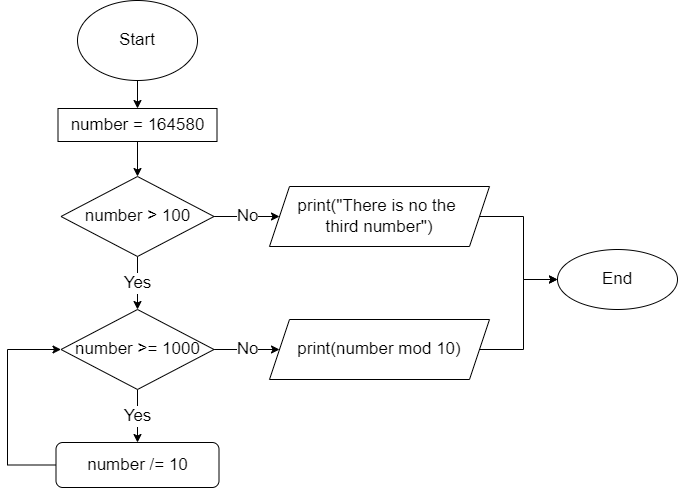

The diagram above was exported from draw.io. Its source (the exported page's mxGraphModel, read from the mxfile embedded in the PNG):
<mxGraphModel dx="1381" dy="620" grid="0" gridSize="10" guides="1" tooltips="1" connect="1" arrows="1" fold="1" page="0" pageScale="1" pageWidth="827" pageHeight="1169" math="0" shadow="0">
  <root>
    <mxCell id="0" />
    <mxCell id="1" parent="0" />
    <mxCell id="2" value="" style="edgeStyle=none;html=1;fontSize=17;" edge="1" parent="1" source="3" target="5">
      <mxGeometry relative="1" as="geometry" />
    </mxCell>
    <mxCell id="3" value="Start" style="ellipse;whiteSpace=wrap;html=1;fontSize=17;" vertex="1" parent="1">
      <mxGeometry x="354" y="30" width="120" height="80" as="geometry" />
    </mxCell>
    <mxCell id="4" value="" style="edgeStyle=none;html=1;fontSize=17;" edge="1" parent="1" source="5" target="8">
      <mxGeometry relative="1" as="geometry" />
    </mxCell>
    <mxCell id="5" value="number = 164580" style="whiteSpace=wrap;html=1;fontSize=17;" vertex="1" parent="1">
      <mxGeometry x="334.5" y="138" width="159" height="33" as="geometry" />
    </mxCell>
    <mxCell id="6" value="Yes" style="edgeStyle=none;html=1;fontSize=17;" edge="1" parent="1" source="8" target="11">
      <mxGeometry relative="1" as="geometry" />
    </mxCell>
    <mxCell id="7" value="No" style="edgeStyle=orthogonalEdgeStyle;rounded=0;html=1;exitX=1;exitY=0.5;exitDx=0;exitDy=0;fontSize=17;" edge="1" parent="1" source="8" target="17">
      <mxGeometry relative="1" as="geometry" />
    </mxCell>
    <mxCell id="8" value="number &amp;gt; 100" style="rhombus;whiteSpace=wrap;html=1;fontSize=17;" vertex="1" parent="1">
      <mxGeometry x="337.5" y="206" width="153" height="80" as="geometry" />
    </mxCell>
    <mxCell id="9" value="Yes" style="edgeStyle=none;html=1;fontSize=17;" edge="1" parent="1" source="11" target="13">
      <mxGeometry relative="1" as="geometry" />
    </mxCell>
    <mxCell id="10" value="No" style="edgeStyle=orthogonalEdgeStyle;rounded=0;html=1;fontSize=17;" edge="1" parent="1" source="11" target="15">
      <mxGeometry relative="1" as="geometry" />
    </mxCell>
    <mxCell id="11" value="number &amp;gt;= 1000" style="rhombus;whiteSpace=wrap;html=1;fontSize=17;" vertex="1" parent="1">
      <mxGeometry x="337.5" y="339" width="153" height="80" as="geometry" />
    </mxCell>
    <mxCell id="12" style="edgeStyle=orthogonalEdgeStyle;html=1;exitX=0;exitY=0.5;exitDx=0;exitDy=0;entryX=0;entryY=0.5;entryDx=0;entryDy=0;fontSize=17;rounded=0;" edge="1" parent="1" source="13" target="11">
      <mxGeometry relative="1" as="geometry">
        <Array as="points">
          <mxPoint x="284" y="495" />
          <mxPoint x="284" y="379" />
        </Array>
      </mxGeometry>
    </mxCell>
    <mxCell id="13" value="number /= 10" style="rounded=1;whiteSpace=wrap;html=1;fontSize=17;" vertex="1" parent="1">
      <mxGeometry x="332.5" y="472" width="163" height="45" as="geometry" />
    </mxCell>
    <mxCell id="14" style="edgeStyle=orthogonalEdgeStyle;rounded=0;html=1;exitX=1;exitY=0.5;exitDx=0;exitDy=0;entryX=0;entryY=0.5;entryDx=0;entryDy=0;fontSize=17;" edge="1" parent="1" source="15" target="18">
      <mxGeometry relative="1" as="geometry" />
    </mxCell>
    <mxCell id="15" value="print(number mod 10)" style="shape=parallelogram;perimeter=parallelogramPerimeter;whiteSpace=wrap;html=1;fixedSize=1;fontSize=17;" vertex="1" parent="1">
      <mxGeometry x="546" y="349" width="220" height="60" as="geometry" />
    </mxCell>
    <mxCell id="16" style="edgeStyle=orthogonalEdgeStyle;rounded=0;html=1;exitX=1;exitY=0.5;exitDx=0;exitDy=0;entryX=0;entryY=0.5;entryDx=0;entryDy=0;fontSize=17;" edge="1" parent="1" source="17" target="18">
      <mxGeometry relative="1" as="geometry" />
    </mxCell>
    <mxCell id="17" value="print(&quot;There is no the &lt;br&gt;third number&quot;)" style="shape=parallelogram;perimeter=parallelogramPerimeter;whiteSpace=wrap;html=1;fixedSize=1;fontSize=17;" vertex="1" parent="1">
      <mxGeometry x="546" y="216" width="220" height="60" as="geometry" />
    </mxCell>
    <mxCell id="18" value="End" style="ellipse;whiteSpace=wrap;html=1;fontSize=17;" vertex="1" parent="1">
      <mxGeometry x="834" y="279" width="120" height="60" as="geometry" />
    </mxCell>
  </root>
</mxGraphModel>